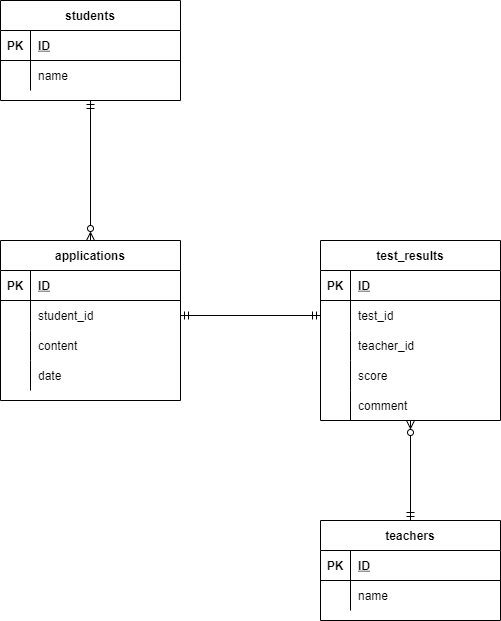

The diagram above was exported from draw.io. Its source (the exported page's mxGraphModel, read from the mxfile embedded in the PNG):
<mxGraphModel dx="652" dy="614" grid="1" gridSize="10" guides="1" tooltips="1" connect="1" arrows="1" fold="1" page="1" pageScale="1" pageWidth="827" pageHeight="1169" math="0" shadow="0">
  <root>
    <mxCell id="0" />
    <mxCell id="1" parent="0" />
    <mxCell id="96" style="edgeStyle=none;html=1;exitX=0.5;exitY=1;exitDx=0;exitDy=0;entryX=0.5;entryY=0;entryDx=0;entryDy=0;endArrow=ERzeroToMany;endFill=0;startArrow=ERmandOne;startFill=0;" parent="1" source="2" target="15" edge="1">
      <mxGeometry relative="1" as="geometry" />
    </mxCell>
    <mxCell id="2" value="students" style="shape=table;startSize=30;container=1;collapsible=1;childLayout=tableLayout;fixedRows=1;rowLines=0;fontStyle=1;align=center;resizeLast=1;" parent="1" vertex="1">
      <mxGeometry x="40" y="80" width="180" height="100" as="geometry" />
    </mxCell>
    <mxCell id="3" value="" style="shape=partialRectangle;collapsible=0;dropTarget=0;pointerEvents=0;fillColor=none;top=0;left=0;bottom=1;right=0;points=[[0,0.5],[1,0.5]];portConstraint=eastwest;" parent="2" vertex="1">
      <mxGeometry y="30" width="180" height="30" as="geometry" />
    </mxCell>
    <mxCell id="4" value="PK" style="shape=partialRectangle;connectable=0;fillColor=none;top=0;left=0;bottom=0;right=0;fontStyle=1;overflow=hidden;" parent="3" vertex="1">
      <mxGeometry width="30" height="30" as="geometry">
        <mxRectangle width="30" height="30" as="alternateBounds" />
      </mxGeometry>
    </mxCell>
    <mxCell id="5" value="ID" style="shape=partialRectangle;connectable=0;fillColor=none;top=0;left=0;bottom=0;right=0;align=left;spacingLeft=6;fontStyle=5;overflow=hidden;" parent="3" vertex="1">
      <mxGeometry x="30" width="150" height="30" as="geometry">
        <mxRectangle width="150" height="30" as="alternateBounds" />
      </mxGeometry>
    </mxCell>
    <mxCell id="6" value="" style="shape=partialRectangle;collapsible=0;dropTarget=0;pointerEvents=0;fillColor=none;top=0;left=0;bottom=0;right=0;points=[[0,0.5],[1,0.5]];portConstraint=eastwest;" parent="2" vertex="1">
      <mxGeometry y="60" width="180" height="30" as="geometry" />
    </mxCell>
    <mxCell id="7" value="" style="shape=partialRectangle;connectable=0;fillColor=none;top=0;left=0;bottom=0;right=0;editable=1;overflow=hidden;" parent="6" vertex="1">
      <mxGeometry width="30" height="30" as="geometry">
        <mxRectangle width="30" height="30" as="alternateBounds" />
      </mxGeometry>
    </mxCell>
    <mxCell id="8" value="name" style="shape=partialRectangle;connectable=0;fillColor=none;top=0;left=0;bottom=0;right=0;align=left;spacingLeft=6;overflow=hidden;" parent="6" vertex="1">
      <mxGeometry x="30" width="150" height="30" as="geometry">
        <mxRectangle width="150" height="30" as="alternateBounds" />
      </mxGeometry>
    </mxCell>
    <mxCell id="15" value="applications" style="shape=table;startSize=30;container=1;collapsible=1;childLayout=tableLayout;fixedRows=1;rowLines=0;fontStyle=1;align=center;resizeLast=1;" parent="1" vertex="1">
      <mxGeometry x="40" y="320" width="180" height="160" as="geometry" />
    </mxCell>
    <mxCell id="16" value="" style="shape=partialRectangle;collapsible=0;dropTarget=0;pointerEvents=0;fillColor=none;top=0;left=0;bottom=1;right=0;points=[[0,0.5],[1,0.5]];portConstraint=eastwest;" parent="15" vertex="1">
      <mxGeometry y="30" width="180" height="30" as="geometry" />
    </mxCell>
    <mxCell id="17" value="PK" style="shape=partialRectangle;connectable=0;fillColor=none;top=0;left=0;bottom=0;right=0;fontStyle=1;overflow=hidden;" parent="16" vertex="1">
      <mxGeometry width="30" height="30" as="geometry">
        <mxRectangle width="30" height="30" as="alternateBounds" />
      </mxGeometry>
    </mxCell>
    <mxCell id="18" value="ID" style="shape=partialRectangle;connectable=0;fillColor=none;top=0;left=0;bottom=0;right=0;align=left;spacingLeft=6;fontStyle=5;overflow=hidden;" parent="16" vertex="1">
      <mxGeometry x="30" width="150" height="30" as="geometry">
        <mxRectangle width="150" height="30" as="alternateBounds" />
      </mxGeometry>
    </mxCell>
    <mxCell id="19" value="" style="shape=partialRectangle;collapsible=0;dropTarget=0;pointerEvents=0;fillColor=none;top=0;left=0;bottom=0;right=0;points=[[0,0.5],[1,0.5]];portConstraint=eastwest;" parent="15" vertex="1">
      <mxGeometry y="60" width="180" height="30" as="geometry" />
    </mxCell>
    <mxCell id="20" value="" style="shape=partialRectangle;connectable=0;fillColor=none;top=0;left=0;bottom=0;right=0;editable=1;overflow=hidden;" parent="19" vertex="1">
      <mxGeometry width="30" height="30" as="geometry">
        <mxRectangle width="30" height="30" as="alternateBounds" />
      </mxGeometry>
    </mxCell>
    <mxCell id="21" value="student_id" style="shape=partialRectangle;connectable=0;fillColor=none;top=0;left=0;bottom=0;right=0;align=left;spacingLeft=6;overflow=hidden;" parent="19" vertex="1">
      <mxGeometry x="30" width="150" height="30" as="geometry">
        <mxRectangle width="150" height="30" as="alternateBounds" />
      </mxGeometry>
    </mxCell>
    <mxCell id="22" value="" style="shape=partialRectangle;collapsible=0;dropTarget=0;pointerEvents=0;fillColor=none;top=0;left=0;bottom=0;right=0;points=[[0,0.5],[1,0.5]];portConstraint=eastwest;" parent="15" vertex="1">
      <mxGeometry y="90" width="180" height="30" as="geometry" />
    </mxCell>
    <mxCell id="23" value="" style="shape=partialRectangle;connectable=0;fillColor=none;top=0;left=0;bottom=0;right=0;editable=1;overflow=hidden;" parent="22" vertex="1">
      <mxGeometry width="30" height="30" as="geometry">
        <mxRectangle width="30" height="30" as="alternateBounds" />
      </mxGeometry>
    </mxCell>
    <mxCell id="24" value="content" style="shape=partialRectangle;connectable=0;fillColor=none;top=0;left=0;bottom=0;right=0;align=left;spacingLeft=6;overflow=hidden;" parent="22" vertex="1">
      <mxGeometry x="30" width="150" height="30" as="geometry">
        <mxRectangle width="150" height="30" as="alternateBounds" />
      </mxGeometry>
    </mxCell>
    <mxCell id="25" value="" style="shape=partialRectangle;collapsible=0;dropTarget=0;pointerEvents=0;fillColor=none;top=0;left=0;bottom=0;right=0;points=[[0,0.5],[1,0.5]];portConstraint=eastwest;" parent="15" vertex="1">
      <mxGeometry y="120" width="180" height="30" as="geometry" />
    </mxCell>
    <mxCell id="26" value="" style="shape=partialRectangle;connectable=0;fillColor=none;top=0;left=0;bottom=0;right=0;editable=1;overflow=hidden;" parent="25" vertex="1">
      <mxGeometry width="30" height="30" as="geometry">
        <mxRectangle width="30" height="30" as="alternateBounds" />
      </mxGeometry>
    </mxCell>
    <mxCell id="27" value="date" style="shape=partialRectangle;connectable=0;fillColor=none;top=0;left=0;bottom=0;right=0;align=left;spacingLeft=6;overflow=hidden;" parent="25" vertex="1">
      <mxGeometry x="30" width="150" height="30" as="geometry">
        <mxRectangle width="150" height="30" as="alternateBounds" />
      </mxGeometry>
    </mxCell>
    <mxCell id="123" style="edgeStyle=none;html=1;exitX=0.5;exitY=0;exitDx=0;exitDy=0;entryX=0.5;entryY=1;entryDx=0;entryDy=0;startArrow=ERmandOne;startFill=0;endArrow=ERzeroToMany;endFill=0;" parent="1" source="54" target="98" edge="1">
      <mxGeometry relative="1" as="geometry" />
    </mxCell>
    <mxCell id="54" value="teachers" style="shape=table;startSize=30;container=1;collapsible=1;childLayout=tableLayout;fixedRows=1;rowLines=0;fontStyle=1;align=center;resizeLast=1;" parent="1" vertex="1">
      <mxGeometry x="360" y="600" width="180" height="100" as="geometry" />
    </mxCell>
    <mxCell id="55" value="" style="shape=partialRectangle;collapsible=0;dropTarget=0;pointerEvents=0;fillColor=none;top=0;left=0;bottom=1;right=0;points=[[0,0.5],[1,0.5]];portConstraint=eastwest;" parent="54" vertex="1">
      <mxGeometry y="30" width="180" height="30" as="geometry" />
    </mxCell>
    <mxCell id="56" value="PK" style="shape=partialRectangle;connectable=0;fillColor=none;top=0;left=0;bottom=0;right=0;fontStyle=1;overflow=hidden;" parent="55" vertex="1">
      <mxGeometry width="30" height="30" as="geometry">
        <mxRectangle width="30" height="30" as="alternateBounds" />
      </mxGeometry>
    </mxCell>
    <mxCell id="57" value="ID" style="shape=partialRectangle;connectable=0;fillColor=none;top=0;left=0;bottom=0;right=0;align=left;spacingLeft=6;fontStyle=5;overflow=hidden;" parent="55" vertex="1">
      <mxGeometry x="30" width="150" height="30" as="geometry">
        <mxRectangle width="150" height="30" as="alternateBounds" />
      </mxGeometry>
    </mxCell>
    <mxCell id="58" value="" style="shape=partialRectangle;collapsible=0;dropTarget=0;pointerEvents=0;fillColor=none;top=0;left=0;bottom=0;right=0;points=[[0,0.5],[1,0.5]];portConstraint=eastwest;" parent="54" vertex="1">
      <mxGeometry y="60" width="180" height="30" as="geometry" />
    </mxCell>
    <mxCell id="59" value="" style="shape=partialRectangle;connectable=0;fillColor=none;top=0;left=0;bottom=0;right=0;editable=1;overflow=hidden;" parent="58" vertex="1">
      <mxGeometry width="30" height="30" as="geometry">
        <mxRectangle width="30" height="30" as="alternateBounds" />
      </mxGeometry>
    </mxCell>
    <mxCell id="60" value="name" style="shape=partialRectangle;connectable=0;fillColor=none;top=0;left=0;bottom=0;right=0;align=left;spacingLeft=6;overflow=hidden;" parent="58" vertex="1">
      <mxGeometry x="30" width="150" height="30" as="geometry">
        <mxRectangle width="150" height="30" as="alternateBounds" />
      </mxGeometry>
    </mxCell>
    <mxCell id="97" style="edgeStyle=none;html=1;exitX=1;exitY=0.5;exitDx=0;exitDy=0;entryX=0;entryY=0.5;entryDx=0;entryDy=0;startArrow=ERmandOne;startFill=0;endArrow=ERmandOne;endFill=0;" parent="1" source="19" edge="1">
      <mxGeometry relative="1" as="geometry">
        <mxPoint x="360" y="395" as="targetPoint" />
      </mxGeometry>
    </mxCell>
    <mxCell id="98" value="test_results" style="shape=table;startSize=30;container=1;collapsible=1;childLayout=tableLayout;fixedRows=1;rowLines=0;fontStyle=1;align=center;resizeLast=1;" parent="1" vertex="1">
      <mxGeometry x="360" y="320" width="180" height="180" as="geometry" />
    </mxCell>
    <mxCell id="99" value="" style="shape=partialRectangle;collapsible=0;dropTarget=0;pointerEvents=0;fillColor=none;top=0;left=0;bottom=1;right=0;points=[[0,0.5],[1,0.5]];portConstraint=eastwest;" parent="98" vertex="1">
      <mxGeometry y="30" width="180" height="30" as="geometry" />
    </mxCell>
    <mxCell id="100" value="PK" style="shape=partialRectangle;connectable=0;fillColor=none;top=0;left=0;bottom=0;right=0;fontStyle=1;overflow=hidden;" parent="99" vertex="1">
      <mxGeometry width="30" height="30" as="geometry">
        <mxRectangle width="30" height="30" as="alternateBounds" />
      </mxGeometry>
    </mxCell>
    <mxCell id="101" value="ID" style="shape=partialRectangle;connectable=0;fillColor=none;top=0;left=0;bottom=0;right=0;align=left;spacingLeft=6;fontStyle=5;overflow=hidden;" parent="99" vertex="1">
      <mxGeometry x="30" width="150" height="30" as="geometry">
        <mxRectangle width="150" height="30" as="alternateBounds" />
      </mxGeometry>
    </mxCell>
    <mxCell id="102" value="" style="shape=partialRectangle;collapsible=0;dropTarget=0;pointerEvents=0;fillColor=none;top=0;left=0;bottom=0;right=0;points=[[0,0.5],[1,0.5]];portConstraint=eastwest;" parent="98" vertex="1">
      <mxGeometry y="60" width="180" height="30" as="geometry" />
    </mxCell>
    <mxCell id="103" value="" style="shape=partialRectangle;connectable=0;fillColor=none;top=0;left=0;bottom=0;right=0;editable=1;overflow=hidden;" parent="102" vertex="1">
      <mxGeometry width="30" height="30" as="geometry">
        <mxRectangle width="30" height="30" as="alternateBounds" />
      </mxGeometry>
    </mxCell>
    <mxCell id="104" value="test_id" style="shape=partialRectangle;connectable=0;fillColor=none;top=0;left=0;bottom=0;right=0;align=left;spacingLeft=6;overflow=hidden;" parent="102" vertex="1">
      <mxGeometry x="30" width="150" height="30" as="geometry">
        <mxRectangle width="150" height="30" as="alternateBounds" />
      </mxGeometry>
    </mxCell>
    <mxCell id="132" style="shape=partialRectangle;collapsible=0;dropTarget=0;pointerEvents=0;fillColor=none;top=0;left=0;bottom=0;right=0;points=[[0,0.5],[1,0.5]];portConstraint=eastwest;" parent="98" vertex="1">
      <mxGeometry y="90" width="180" height="30" as="geometry" />
    </mxCell>
    <mxCell id="133" style="shape=partialRectangle;connectable=0;fillColor=none;top=0;left=0;bottom=0;right=0;editable=1;overflow=hidden;" parent="132" vertex="1">
      <mxGeometry width="30" height="30" as="geometry">
        <mxRectangle width="30" height="30" as="alternateBounds" />
      </mxGeometry>
    </mxCell>
    <mxCell id="134" value="teacher_id" style="shape=partialRectangle;connectable=0;fillColor=none;top=0;left=0;bottom=0;right=0;align=left;spacingLeft=6;overflow=hidden;" parent="132" vertex="1">
      <mxGeometry x="30" width="150" height="30" as="geometry">
        <mxRectangle width="150" height="30" as="alternateBounds" />
      </mxGeometry>
    </mxCell>
    <mxCell id="108" value="" style="shape=partialRectangle;collapsible=0;dropTarget=0;pointerEvents=0;fillColor=none;top=0;left=0;bottom=0;right=0;points=[[0,0.5],[1,0.5]];portConstraint=eastwest;" parent="98" vertex="1">
      <mxGeometry y="120" width="180" height="30" as="geometry" />
    </mxCell>
    <mxCell id="109" value="" style="shape=partialRectangle;connectable=0;fillColor=none;top=0;left=0;bottom=0;right=0;editable=1;overflow=hidden;" parent="108" vertex="1">
      <mxGeometry width="30" height="30" as="geometry">
        <mxRectangle width="30" height="30" as="alternateBounds" />
      </mxGeometry>
    </mxCell>
    <mxCell id="110" value="score" style="shape=partialRectangle;connectable=0;fillColor=none;top=0;left=0;bottom=0;right=0;align=left;spacingLeft=6;overflow=hidden;" parent="108" vertex="1">
      <mxGeometry x="30" width="150" height="30" as="geometry">
        <mxRectangle width="150" height="30" as="alternateBounds" />
      </mxGeometry>
    </mxCell>
    <mxCell id="117" value="" style="shape=partialRectangle;collapsible=0;dropTarget=0;pointerEvents=0;fillColor=none;top=0;left=0;bottom=0;right=0;points=[[0,0.5],[1,0.5]];portConstraint=eastwest;" parent="98" vertex="1">
      <mxGeometry y="150" width="180" height="30" as="geometry" />
    </mxCell>
    <mxCell id="118" value="" style="shape=partialRectangle;connectable=0;fillColor=none;top=0;left=0;bottom=0;right=0;editable=1;overflow=hidden;" parent="117" vertex="1">
      <mxGeometry width="30" height="30" as="geometry">
        <mxRectangle width="30" height="30" as="alternateBounds" />
      </mxGeometry>
    </mxCell>
    <mxCell id="119" value="comment" style="shape=partialRectangle;connectable=0;fillColor=none;top=0;left=0;bottom=0;right=0;align=left;spacingLeft=6;overflow=hidden;" parent="117" vertex="1">
      <mxGeometry x="30" width="150" height="30" as="geometry">
        <mxRectangle width="150" height="30" as="alternateBounds" />
      </mxGeometry>
    </mxCell>
  </root>
</mxGraphModel>